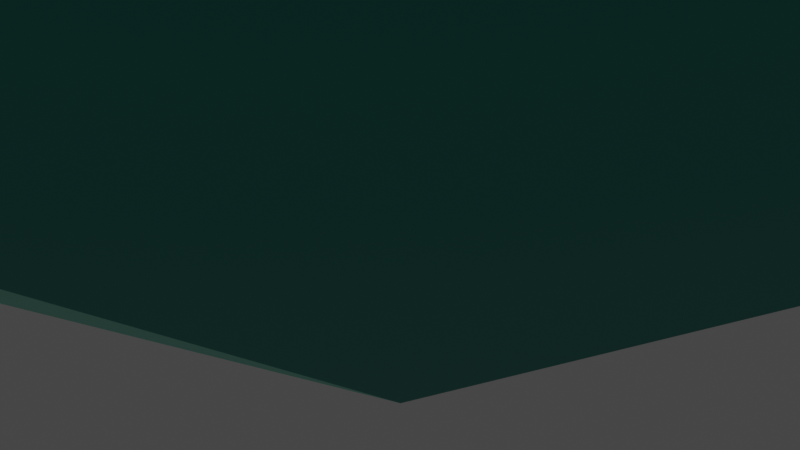 # Source: J79.RombicosidodecaedroBigiroideDisminuido.blend  (saved by Blender 3.2.14; exported with 4.5.12 LTS)
import bpy
from mathutils import Matrix  # noqa: F401  (used for matrix-valued properties, if any)

bpy.ops.wm.read_factory_settings(use_empty=True)
scene = bpy.context.scene
scene.name = 'Scene'

# ---- collections
col_collection = bpy.data.collections.new('Collection'); scene.collection.children.link(col_collection)

# ---- materials (node trees are filled in below, after node groups)
mat_decagono = bpy.data.materials.new('DECAGONO')
mat_decagono.use_transparent_shadow = False
mat_cuadro_rombicosidodecaedro = bpy.data.materials.new('CUADRO ROMBICOSIDODECAEDRO')
mat_cuadro_rombicosidodecaedro.use_transparent_shadow = False
mat_pentagono_rombicosidodecaedro = bpy.data.materials.new('PENTAGONO ROMBICOSIDODECAEDRO')
mat_pentagono_rombicosidodecaedro.use_transparent_shadow = False
mat_triangulo_rombicosidodecaedro = bpy.data.materials.new('TRIANGULO ROMBICOSIDODECAEDRO')
mat_triangulo_rombicosidodecaedro.use_transparent_shadow = False

# ---- material node trees
mat_decagono.use_nodes = True; mat_decagono.node_tree.nodes.clear()
_N = mat_decagono.node_tree.nodes; _L = mat_decagono.node_tree.links
n0 = _N.new('ShaderNodeBsdfPrincipled'); n0.name = 'Principled BSDF'; n0.location = (10, 300)
n0.distribution = 'GGX'
n0.subsurface_method = 'RANDOM_WALK_SKIN'
n0.inputs[0].default_value = (0.01938, 0.3467, 0.3515, 1.0)
n0.inputs[1].default_value = 1.0
n0.inputs[3].default_value = 1.45
n0.inputs[27].default_value = (0.0, 0.0, 0.0, 1.0)
n0.inputs[28].default_value = 1.0
n1 = _N.new('ShaderNodeOutputMaterial'); n1.name = 'Material Output'; n1.location = (300, 300)
_L.new(n0.outputs[0], n1.inputs[0])
n1.is_active_output = True
mat_cuadro_rombicosidodecaedro.use_nodes = True; mat_cuadro_rombicosidodecaedro.node_tree.nodes.clear()
_N = mat_cuadro_rombicosidodecaedro.node_tree.nodes; _L = mat_cuadro_rombicosidodecaedro.node_tree.links
n0 = _N.new('ShaderNodeBsdfPrincipled'); n0.name = 'Principled BSDF'; n0.location = (10, 300)
n0.distribution = 'GGX'
n0.subsurface_method = 'RANDOM_WALK_SKIN'
n0.inputs[0].default_value = (0.04373, 0.3663, 0.305, 1.0)
n0.inputs[1].default_value = 1.0
n0.inputs[3].default_value = 1.45
n0.inputs[27].default_value = (0.0, 0.0, 0.0, 1.0)
n0.inputs[28].default_value = 1.0
n1 = _N.new('ShaderNodeOutputMaterial'); n1.name = 'Material Output'; n1.location = (300, 300)
_L.new(n0.outputs[0], n1.inputs[0])
n1.is_active_output = True
mat_pentagono_rombicosidodecaedro.use_nodes = True; mat_pentagono_rombicosidodecaedro.node_tree.nodes.clear()
_N = mat_pentagono_rombicosidodecaedro.node_tree.nodes; _L = mat_pentagono_rombicosidodecaedro.node_tree.links
n0 = _N.new('ShaderNodeBsdfPrincipled'); n0.name = 'Principled BSDF'; n0.location = (10, 300)
n0.distribution = 'GGX'
n0.subsurface_method = 'RANDOM_WALK_SKIN'
n0.inputs[0].default_value = (0.4621, 0.8308, 0.6654, 1.0)
n0.inputs[1].default_value = 1.0
n0.inputs[3].default_value = 1.45
n0.inputs[27].default_value = (0.0, 0.0, 0.0, 1.0)
n0.inputs[28].default_value = 1.0
n1 = _N.new('ShaderNodeOutputMaterial'); n1.name = 'Material Output'; n1.location = (300, 300)
_L.new(n0.outputs[0], n1.inputs[0])
n1.is_active_output = True
mat_triangulo_rombicosidodecaedro.use_nodes = True; mat_triangulo_rombicosidodecaedro.node_tree.nodes.clear()
_N = mat_triangulo_rombicosidodecaedro.node_tree.nodes; _L = mat_triangulo_rombicosidodecaedro.node_tree.links
n0 = _N.new('ShaderNodeBsdfPrincipled'); n0.name = 'Principled BSDF'; n0.location = (10, 300)
n0.distribution = 'GGX'
n0.subsurface_method = 'RANDOM_WALK_SKIN'
n0.inputs[0].default_value = (0.2051, 0.7305, 0.5647, 1.0)
n0.inputs[1].default_value = 1.0
n0.inputs[3].default_value = 1.45
n0.inputs[27].default_value = (0.0, 0.0, 0.0, 1.0)
n0.inputs[28].default_value = 1.0
n1 = _N.new('ShaderNodeOutputMaterial'); n1.name = 'Material Output'; n1.location = (300, 300)
_L.new(n0.outputs[0], n1.inputs[0])
n1.is_active_output = True

# ---- world
world_world = bpy.data.worlds.new('World'); scene.world = world_world
world_world.use_nodes = True; world_world.node_tree.nodes.clear()
_N = world_world.node_tree.nodes; _L = world_world.node_tree.links
n0 = _N.new('ShaderNodeOutputWorld'); n0.name = 'World Output'; n0.location = (300, 300)
n1 = _N.new('ShaderNodeBackground'); n1.name = 'Background'; n1.location = (10, 300)
n1.inputs[0].default_value = (0.05088, 0.05088, 0.05088, 1.0)
_L.new(n1.outputs[0], n0.inputs[0])
n0.is_active_output = True
world_world.color = (0.05088, 0.05088, 0.05088)
world_world.use_sun_shadow = False
world_world.sun_shadow_jitter_overblur = 0.0

# ---- cameras
cam_camera = bpy.data.cameras.new('Camera')
cam_camera.clip_end = 100.0
cam_camera.ortho_scale = 7.314

# ---- lights
light_light = bpy.data.lights.new('Light', 'POINT')
light_light.transmission_factor = 0.0
light_light.energy = 1000.0
light_light.shadow_soft_size = 0.1
light_light.shadow_maximum_resolution = 0.006
light_light.use_absolute_resolution = True

# ---- meshes
me_j79_rombicosidodecaedrobigiroidedisminuido = bpy.data.meshes.new('J79.RombicosidodecaedroBigiroideDisminuido')
me_j79_rombicosidodecaedrobigiroidedisminuido.from_pydata([(-3.623, 7.246, 5.862), (-8.484, 3.859, 3.623), (-5.862, 3.623, 7.246), (-2.239, 2.239, 9.485), (-8.101, 0.0, 5.862), (3.623, -7.246, 5.862), (3.623, 7.246, 5.862), (-2.239, -2.239, 9.485), (3.623, 7.246, -5.862), (3.859, 3.623, -8.484), (0.0, 5.862, -8.101), (-2.239, 2.239, -9.485), (-3.623, 7.246, -5.862), (1.62, 0.0, -9.868), (7.483, -2.239, -6.245), (-2.239, -2.239, -9.485), (-8.101, 0.0, -5.862), (2.239, 9.485, 2.239), (9.485, 2.239, 2.239), (7.246, 5.862, 3.623), (0.0, 5.862, 8.101), (5.862, 8.101, 0.0), (2.239, 9.485, -2.239), (9.485, -2.239, 2.239), (7.246, 5.862, -3.623), (-2.239, 9.485, 2.239), (9.485, 2.239, -2.239), (-6.245, 7.483, 2.239), (7.483, 2.239, -6.245), (-2.239, 9.485, -2.239), (9.485, -2.239, -2.239), (5.862, -8.101, 0.0), (-8.484, 3.859, -3.623), (3.859, -3.623, -8.484), (3.623, -7.246, -5.862), (2.239, -9.485, 2.239), (-3.623, -7.246, 5.862), (7.246, -5.862, 3.623), (0.0, -5.862, 8.101), (-6.245, 7.483, -2.239), (2.239, -9.485, -2.239), (-3.623, -7.246, -5.862), (-9.485, -2.239, 2.239), (7.246, -5.862, -3.623), (-5.862, -3.623, 7.246), (0.0, -5.862, -8.101), (-2.239, -9.485, 2.239), (-5.862, -8.101, 0.0), (-9.868, 1.62, 0.0), (-7.246, -5.862, 3.623), (-5.862, 3.623, -7.246), (-2.239, -9.485, -2.239), (-9.485, -2.239, -2.239), (-7.246, -5.862, -3.623), (-5.862, -3.623, -7.246)], [], [(0, 1, 2), (0, 2, 3), (4, 2, 1), (4, 3, 2), (5, 6, 3), (7, 3, 4), (7, 5, 3), (8, 9, 10), (11, 10, 9), (12, 8, 10), (12, 10, 11), (13, 9, 14), (13, 11, 9), (15, 16, 11), (15, 11, 13), (17, 0, 6), (18, 6, 5), (19, 17, 6), (19, 6, 18), (20, 3, 6), (20, 6, 0), (20, 0, 3), (21, 19, 18), (21, 17, 19), (22, 8, 12), (22, 17, 21), (22, 21, 8), (23, 18, 5), (24, 21, 18), (24, 9, 8), (24, 8, 21), (25, 17, 22), (25, 0, 17), (26, 18, 23), (26, 24, 18), (27, 1, 0), (27, 0, 25), (28, 14, 9), (28, 9, 24), (28, 24, 26), (28, 26, 14), (29, 25, 22), (29, 22, 12), (29, 27, 25), (30, 14, 26), (30, 23, 31), (30, 26, 23), (32, 1, 27), (33, 13, 14), (33, 14, 34), (33, 15, 13), (35, 5, 36), (35, 31, 5), (37, 23, 5), (37, 5, 31), (37, 31, 23), (38, 5, 7), (38, 7, 36), (38, 36, 5), (39, 12, 32), (39, 27, 29), (39, 32, 27), (39, 29, 12), (40, 41, 34), (40, 34, 31), (40, 31, 35), (42, 4, 1), (43, 34, 14), (43, 31, 34), (43, 14, 30), (43, 30, 31), (44, 7, 4), (44, 36, 7), (44, 4, 42), (45, 34, 41), (45, 41, 15), (45, 15, 33), (45, 33, 34), (46, 36, 47), (46, 35, 36), (46, 40, 35), (48, 1, 32), (48, 32, 16), (48, 42, 1), (49, 47, 36), (49, 42, 47), (49, 36, 44), (49, 44, 42), (50, 12, 11), (50, 11, 16), (50, 16, 32), (50, 32, 12), (51, 40, 46), (51, 47, 41), (51, 46, 47), (51, 41, 40), (52, 48, 16), (52, 47, 42), (52, 42, 48), (53, 52, 16), (53, 41, 47), (53, 47, 52), (54, 16, 15), (54, 15, 41), (54, 41, 53), (54, 53, 16)])
me_j79_rombicosidodecaedrobigiroidedisminuido.polygons.foreach_set('material_index', [1, 1, 3, 2, 0, 2, 0, 3, 1, 2, 1, 2, 1, 2, 3, 2, 0, 1, 0, 0, 2, 1, 2, 1, 2, 3, 1, 0, 2, 1, 1, 1, 2, 1, 2, 1, 3, 2, 1, 3, 1, 1, 2, 1, 1, 2, 1, 2, 2, 1, 1, 2, 1, 0, 1, 2, 0, 1, 2, 1, 1, 2, 3, 2, 1, 3, 1, 1, 1, 3, 2, 2, 1, 1, 2, 1, 1, 3, 1, 2, 1, 2, 1, 1, 1, 2, 3, 1, 1, 2, 3, 1, 1, 1, 3, 2, 1, 2, 0, 1, 1, 2, 2, 1, 3, 1])
me_j79_rombicosidodecaedrobigiroidedisminuido.materials.append(mat_decagono)
me_j79_rombicosidodecaedrobigiroidedisminuido.materials.append(mat_cuadro_rombicosidodecaedro)
me_j79_rombicosidodecaedrobigiroidedisminuido.materials.append(mat_pentagono_rombicosidodecaedro)
me_j79_rombicosidodecaedrobigiroidedisminuido.materials.append(mat_triangulo_rombicosidodecaedro)
me_j79_rombicosidodecaedrobigiroidedisminuido.update()

# ---- objects
ob_light = bpy.data.objects.new('Light', light_light)
ob_camera = bpy.data.objects.new('Camera', cam_camera)
ob_j79_rombicosidodecaedrobigiroidedisminuido = bpy.data.objects.new('J79.RombicosidodecaedroBigiroideDisminuido', me_j79_rombicosidodecaedrobigiroidedisminuido)

# ---- transforms, parenting, visibility, modifiers, constraints
ob_light.location = (4.076, 1.005, 5.904)
ob_light.rotation_euler = (0.6503, 0.05522, 1.866)
ob_light.lock_rotations_4d = False
ob_light.empty_display_type = 'ARROWS'
ob_light.color = (0.0, 0.0, 0.0, 0.0)
ob_light.lineart.crease_threshold = 0.0
ob_camera.location = (7.359, -6.926, 4.958)
ob_camera.rotation_euler = (1.109, 0.0, 0.8149)
ob_camera.lock_rotations_4d = False
ob_camera.empty_display_type = 'ARROWS'
ob_camera.color = (0.0, 0.0, 0.0, 0.0)
ob_camera.display_type = 'WIRE'
ob_camera.lineart.crease_threshold = 0.0
ob_j79_rombicosidodecaedrobigiroidedisminuido.location = (0.0, 0.0, 10.0)

# ---- collection membership
col_collection.objects.link(ob_light)
col_collection.objects.link(ob_camera)
col_collection.objects.link(ob_j79_rombicosidodecaedrobigiroidedisminuido)

# ---- scene / render settings (as saved in the file)
scene.camera = ob_camera
scene.frame_start = 1; scene.frame_end = 250; scene.frame_set(1)
scene.render.engine = 'BLENDER_EEVEE_NEXT'
scene.cycles.sampling_pattern = 'TABULATED_SOBOL'
scene.cycles.use_light_tree = False
scene.view_settings.view_transform = 'Filmic'
bpy.context.view_layer.update()
